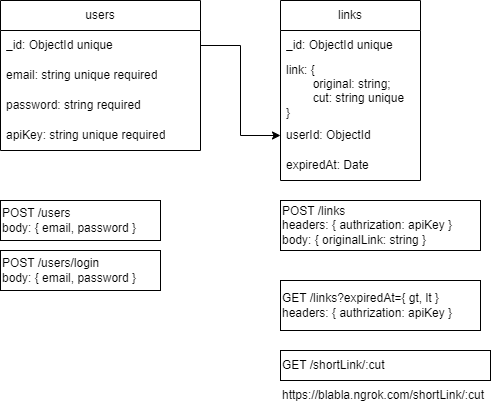

The diagram above was exported from draw.io. Its source (the exported page's mxGraphModel, read from the mxfile embedded in the PNG):
<mxGraphModel dx="1134" dy="646" grid="1" gridSize="10" guides="1" tooltips="1" connect="1" arrows="1" fold="1" page="1" pageScale="1" pageWidth="850" pageHeight="1100" math="0" shadow="0">
  <root>
    <mxCell id="0" />
    <mxCell id="1" parent="0" />
    <mxCell id="1XxA-3MBZAj4U7hw6a55-1" value="users" style="swimlane;fontStyle=0;childLayout=stackLayout;horizontal=1;startSize=30;horizontalStack=0;resizeParent=1;resizeParentMax=0;resizeLast=0;collapsible=1;marginBottom=0;whiteSpace=wrap;html=1;" vertex="1" parent="1">
      <mxGeometry x="80" y="80" width="200" height="150" as="geometry" />
    </mxCell>
    <mxCell id="1XxA-3MBZAj4U7hw6a55-2" value="_id: ObjectId unique" style="text;strokeColor=none;fillColor=none;align=left;verticalAlign=middle;spacingLeft=4;spacingRight=4;overflow=hidden;points=[[0,0.5],[1,0.5]];portConstraint=eastwest;rotatable=0;whiteSpace=wrap;html=1;" vertex="1" parent="1XxA-3MBZAj4U7hw6a55-1">
      <mxGeometry y="30" width="200" height="30" as="geometry" />
    </mxCell>
    <mxCell id="1XxA-3MBZAj4U7hw6a55-3" value="email: string unique required" style="text;strokeColor=none;fillColor=none;align=left;verticalAlign=middle;spacingLeft=4;spacingRight=4;overflow=hidden;points=[[0,0.5],[1,0.5]];portConstraint=eastwest;rotatable=0;whiteSpace=wrap;html=1;" vertex="1" parent="1XxA-3MBZAj4U7hw6a55-1">
      <mxGeometry y="60" width="200" height="30" as="geometry" />
    </mxCell>
    <mxCell id="1XxA-3MBZAj4U7hw6a55-4" value="password: string required" style="text;strokeColor=none;fillColor=none;align=left;verticalAlign=middle;spacingLeft=4;spacingRight=4;overflow=hidden;points=[[0,0.5],[1,0.5]];portConstraint=eastwest;rotatable=0;whiteSpace=wrap;html=1;" vertex="1" parent="1XxA-3MBZAj4U7hw6a55-1">
      <mxGeometry y="90" width="200" height="30" as="geometry" />
    </mxCell>
    <mxCell id="1XxA-3MBZAj4U7hw6a55-5" value="apiKey: string unique required" style="text;strokeColor=none;fillColor=none;align=left;verticalAlign=middle;spacingLeft=4;spacingRight=4;overflow=hidden;points=[[0,0.5],[1,0.5]];portConstraint=eastwest;rotatable=0;whiteSpace=wrap;html=1;" vertex="1" parent="1XxA-3MBZAj4U7hw6a55-1">
      <mxGeometry y="120" width="200" height="30" as="geometry" />
    </mxCell>
    <mxCell id="1XxA-3MBZAj4U7hw6a55-6" value="POST /users&lt;br&gt;body: { email, password }" style="rounded=0;whiteSpace=wrap;html=1;align=left;" vertex="1" parent="1">
      <mxGeometry x="80" y="280" width="160" height="40" as="geometry" />
    </mxCell>
    <mxCell id="1XxA-3MBZAj4U7hw6a55-7" value="POST /users/login&lt;br&gt;body: { email, password }" style="rounded=0;whiteSpace=wrap;html=1;align=left;" vertex="1" parent="1">
      <mxGeometry x="80" y="330" width="160" height="40" as="geometry" />
    </mxCell>
    <mxCell id="1XxA-3MBZAj4U7hw6a55-8" value="links" style="swimlane;fontStyle=0;childLayout=stackLayout;horizontal=1;startSize=30;horizontalStack=0;resizeParent=1;resizeParentMax=0;resizeLast=0;collapsible=1;marginBottom=0;whiteSpace=wrap;html=1;" vertex="1" parent="1">
      <mxGeometry x="360" y="80" width="140" height="180" as="geometry" />
    </mxCell>
    <mxCell id="1XxA-3MBZAj4U7hw6a55-9" value="_id: ObjectId unique" style="text;strokeColor=none;fillColor=none;align=left;verticalAlign=middle;spacingLeft=4;spacingRight=4;overflow=hidden;points=[[0,0.5],[1,0.5]];portConstraint=eastwest;rotatable=0;whiteSpace=wrap;html=1;" vertex="1" parent="1XxA-3MBZAj4U7hw6a55-8">
      <mxGeometry y="30" width="140" height="30" as="geometry" />
    </mxCell>
    <mxCell id="1XxA-3MBZAj4U7hw6a55-11" value="link: { &lt;br&gt;&lt;span style=&quot;white-space: pre;&quot;&gt;&#09;&lt;/span&gt;original: string;&lt;br&gt;&lt;span style=&quot;white-space: pre;&quot;&gt;&#09;&lt;/span&gt;cut: string unique&lt;br&gt;}" style="text;strokeColor=none;fillColor=none;align=left;verticalAlign=middle;spacingLeft=4;spacingRight=4;overflow=hidden;points=[[0,0.5],[1,0.5]];portConstraint=eastwest;rotatable=0;whiteSpace=wrap;html=1;" vertex="1" parent="1XxA-3MBZAj4U7hw6a55-8">
      <mxGeometry y="60" width="140" height="60" as="geometry" />
    </mxCell>
    <mxCell id="1XxA-3MBZAj4U7hw6a55-12" value="userId: ObjectId" style="text;strokeColor=none;fillColor=none;align=left;verticalAlign=middle;spacingLeft=4;spacingRight=4;overflow=hidden;points=[[0,0.5],[1,0.5]];portConstraint=eastwest;rotatable=0;whiteSpace=wrap;html=1;" vertex="1" parent="1XxA-3MBZAj4U7hw6a55-8">
      <mxGeometry y="120" width="140" height="30" as="geometry" />
    </mxCell>
    <mxCell id="1XxA-3MBZAj4U7hw6a55-14" value="expiredAt: Date" style="text;strokeColor=none;fillColor=none;align=left;verticalAlign=middle;spacingLeft=4;spacingRight=4;overflow=hidden;points=[[0,0.5],[1,0.5]];portConstraint=eastwest;rotatable=0;whiteSpace=wrap;html=1;" vertex="1" parent="1XxA-3MBZAj4U7hw6a55-8">
      <mxGeometry y="150" width="140" height="30" as="geometry" />
    </mxCell>
    <mxCell id="1XxA-3MBZAj4U7hw6a55-13" value="" style="endArrow=classic;html=1;rounded=0;exitX=1;exitY=0.5;exitDx=0;exitDy=0;entryX=0;entryY=0.5;entryDx=0;entryDy=0;" edge="1" parent="1" source="1XxA-3MBZAj4U7hw6a55-2" target="1XxA-3MBZAj4U7hw6a55-12">
      <mxGeometry width="50" height="50" relative="1" as="geometry">
        <mxPoint x="320" y="260" as="sourcePoint" />
        <mxPoint x="370" y="210" as="targetPoint" />
        <Array as="points">
          <mxPoint x="320" y="125" />
          <mxPoint x="320" y="215" />
        </Array>
      </mxGeometry>
    </mxCell>
    <mxCell id="1XxA-3MBZAj4U7hw6a55-15" value="POST /links&lt;br&gt;headers: { authrization: apiKey }&lt;br&gt;body: { originalLink: string }" style="rounded=0;whiteSpace=wrap;html=1;align=left;" vertex="1" parent="1">
      <mxGeometry x="360" y="280" width="200" height="50" as="geometry" />
    </mxCell>
    <mxCell id="1XxA-3MBZAj4U7hw6a55-16" value="GET /links?expiredAt={ gt, lt }&lt;br&gt;headers: { authrization: apiKey }" style="rounded=0;whiteSpace=wrap;html=1;align=left;" vertex="1" parent="1">
      <mxGeometry x="360" y="360" width="200" height="50" as="geometry" />
    </mxCell>
    <mxCell id="1XxA-3MBZAj4U7hw6a55-17" value="https://blabla.ngrok.com/shortLink/:cut" style="text;html=1;strokeColor=none;fillColor=none;align=left;verticalAlign=middle;whiteSpace=wrap;rounded=0;" vertex="1" parent="1">
      <mxGeometry x="360" y="460" width="220" height="30" as="geometry" />
    </mxCell>
    <mxCell id="1XxA-3MBZAj4U7hw6a55-18" value="GET /shortLink/:cut" style="rounded=0;whiteSpace=wrap;html=1;align=left;" vertex="1" parent="1">
      <mxGeometry x="360" y="430" width="210" height="30" as="geometry" />
    </mxCell>
  </root>
</mxGraphModel>